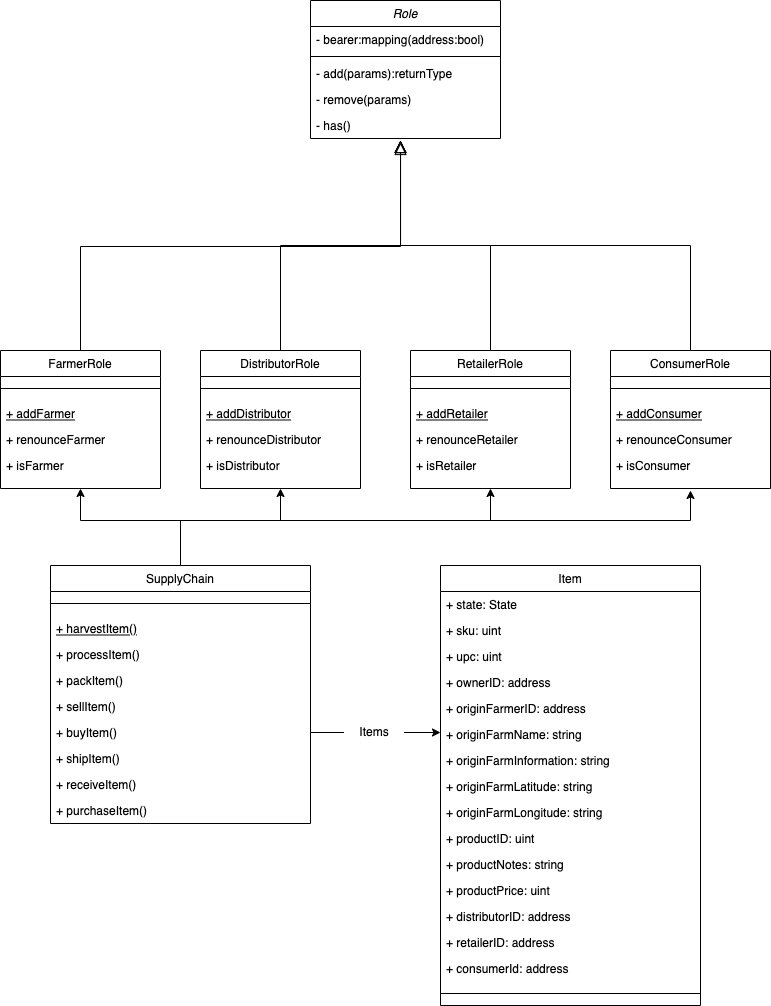

The diagram above was exported from draw.io. Its source (the exported page's mxGraphModel, read from the mxfile embedded in the PNG):
<mxGraphModel dx="1426" dy="764" grid="1" gridSize="10" guides="1" tooltips="1" connect="1" arrows="1" fold="1" page="1" pageScale="1" pageWidth="827" pageHeight="1169" math="0" shadow="0">
  <root>
    <mxCell id="WIyWlLk6GJQsqaUBKTNV-0" />
    <mxCell id="WIyWlLk6GJQsqaUBKTNV-1" parent="WIyWlLk6GJQsqaUBKTNV-0" />
    <mxCell id="zkfFHV4jXpPFQw0GAbJ--0" value="Role" style="swimlane;fontStyle=2;align=center;verticalAlign=top;childLayout=stackLayout;horizontal=1;startSize=26;horizontalStack=0;resizeParent=1;resizeLast=0;collapsible=1;marginBottom=0;rounded=0;shadow=0;strokeWidth=1;" parent="WIyWlLk6GJQsqaUBKTNV-1" vertex="1">
      <mxGeometry x="350" y="20" width="190" height="138" as="geometry">
        <mxRectangle x="230" y="140" width="160" height="26" as="alternateBounds" />
      </mxGeometry>
    </mxCell>
    <mxCell id="zkfFHV4jXpPFQw0GAbJ--1" value="- bearer:mapping(address:bool)" style="text;align=left;verticalAlign=top;spacingLeft=4;spacingRight=4;overflow=hidden;rotatable=0;points=[[0,0.5],[1,0.5]];portConstraint=eastwest;" parent="zkfFHV4jXpPFQw0GAbJ--0" vertex="1">
      <mxGeometry y="26" width="190" height="26" as="geometry" />
    </mxCell>
    <mxCell id="zkfFHV4jXpPFQw0GAbJ--4" value="" style="line;html=1;strokeWidth=1;align=left;verticalAlign=middle;spacingTop=-1;spacingLeft=3;spacingRight=3;rotatable=0;labelPosition=right;points=[];portConstraint=eastwest;" parent="zkfFHV4jXpPFQw0GAbJ--0" vertex="1">
      <mxGeometry y="52" width="190" height="8" as="geometry" />
    </mxCell>
    <mxCell id="zkfFHV4jXpPFQw0GAbJ--5" value="- add(params):returnType" style="text;align=left;verticalAlign=top;spacingLeft=4;spacingRight=4;overflow=hidden;rotatable=0;points=[[0,0.5],[1,0.5]];portConstraint=eastwest;" parent="zkfFHV4jXpPFQw0GAbJ--0" vertex="1">
      <mxGeometry y="60" width="190" height="26" as="geometry" />
    </mxCell>
    <mxCell id="-ExjSmgGA222kLWByCDs-6" value="- remove(params)" style="text;align=left;verticalAlign=top;spacingLeft=4;spacingRight=4;overflow=hidden;rotatable=0;points=[[0,0.5],[1,0.5]];portConstraint=eastwest;" parent="zkfFHV4jXpPFQw0GAbJ--0" vertex="1">
      <mxGeometry y="86" width="190" height="26" as="geometry" />
    </mxCell>
    <mxCell id="-ExjSmgGA222kLWByCDs-7" value="- has()" style="text;align=left;verticalAlign=top;spacingLeft=4;spacingRight=4;overflow=hidden;rotatable=0;points=[[0,0.5],[1,0.5]];portConstraint=eastwest;" parent="zkfFHV4jXpPFQw0GAbJ--0" vertex="1">
      <mxGeometry y="112" width="190" height="26" as="geometry" />
    </mxCell>
    <mxCell id="zkfFHV4jXpPFQw0GAbJ--6" value="FarmerRole" style="swimlane;fontStyle=0;align=center;verticalAlign=top;childLayout=stackLayout;horizontal=1;startSize=26;horizontalStack=0;resizeParent=1;resizeLast=0;collapsible=1;marginBottom=0;rounded=0;shadow=0;strokeWidth=1;" parent="WIyWlLk6GJQsqaUBKTNV-1" vertex="1">
      <mxGeometry x="40" y="370" width="160" height="138" as="geometry">
        <mxRectangle x="130" y="380" width="160" height="26" as="alternateBounds" />
      </mxGeometry>
    </mxCell>
    <mxCell id="zkfFHV4jXpPFQw0GAbJ--9" value="" style="line;html=1;strokeWidth=1;align=left;verticalAlign=middle;spacingTop=-1;spacingLeft=3;spacingRight=3;rotatable=0;labelPosition=right;points=[];portConstraint=eastwest;" parent="zkfFHV4jXpPFQw0GAbJ--6" vertex="1">
      <mxGeometry y="26" width="160" height="24" as="geometry" />
    </mxCell>
    <mxCell id="zkfFHV4jXpPFQw0GAbJ--10" value="+ addFarmer" style="text;align=left;verticalAlign=top;spacingLeft=4;spacingRight=4;overflow=hidden;rotatable=0;points=[[0,0.5],[1,0.5]];portConstraint=eastwest;fontStyle=4" parent="zkfFHV4jXpPFQw0GAbJ--6" vertex="1">
      <mxGeometry y="50" width="160" height="26" as="geometry" />
    </mxCell>
    <mxCell id="zkfFHV4jXpPFQw0GAbJ--11" value="+ renounceFarmer" style="text;align=left;verticalAlign=top;spacingLeft=4;spacingRight=4;overflow=hidden;rotatable=0;points=[[0,0.5],[1,0.5]];portConstraint=eastwest;" parent="zkfFHV4jXpPFQw0GAbJ--6" vertex="1">
      <mxGeometry y="76" width="160" height="26" as="geometry" />
    </mxCell>
    <mxCell id="-ExjSmgGA222kLWByCDs-8" value="+ isFarmer" style="text;align=left;verticalAlign=top;spacingLeft=4;spacingRight=4;overflow=hidden;rotatable=0;points=[[0,0.5],[1,0.5]];portConstraint=eastwest;" parent="zkfFHV4jXpPFQw0GAbJ--6" vertex="1">
      <mxGeometry y="102" width="160" height="26" as="geometry" />
    </mxCell>
    <mxCell id="zkfFHV4jXpPFQw0GAbJ--12" value="" style="endArrow=block;endSize=10;endFill=0;shadow=0;strokeWidth=1;rounded=0;edgeStyle=elbowEdgeStyle;elbow=vertical;entryX=0.474;entryY=1.154;entryDx=0;entryDy=0;entryPerimeter=0;" parent="WIyWlLk6GJQsqaUBKTNV-1" source="zkfFHV4jXpPFQw0GAbJ--6" target="-ExjSmgGA222kLWByCDs-7" edge="1">
      <mxGeometry width="160" relative="1" as="geometry">
        <mxPoint x="200" y="203" as="sourcePoint" />
        <mxPoint x="200" y="203" as="targetPoint" />
      </mxGeometry>
    </mxCell>
    <mxCell id="-ExjSmgGA222kLWByCDs-9" value="DistributorRole" style="swimlane;fontStyle=0;align=center;verticalAlign=top;childLayout=stackLayout;horizontal=1;startSize=26;horizontalStack=0;resizeParent=1;resizeLast=0;collapsible=1;marginBottom=0;rounded=0;shadow=0;strokeWidth=1;" parent="WIyWlLk6GJQsqaUBKTNV-1" vertex="1">
      <mxGeometry x="240" y="370" width="160" height="138" as="geometry">
        <mxRectangle x="130" y="380" width="160" height="26" as="alternateBounds" />
      </mxGeometry>
    </mxCell>
    <mxCell id="-ExjSmgGA222kLWByCDs-10" value="" style="line;html=1;strokeWidth=1;align=left;verticalAlign=middle;spacingTop=-1;spacingLeft=3;spacingRight=3;rotatable=0;labelPosition=right;points=[];portConstraint=eastwest;" parent="-ExjSmgGA222kLWByCDs-9" vertex="1">
      <mxGeometry y="26" width="160" height="24" as="geometry" />
    </mxCell>
    <mxCell id="-ExjSmgGA222kLWByCDs-11" value="+ addDistributor" style="text;align=left;verticalAlign=top;spacingLeft=4;spacingRight=4;overflow=hidden;rotatable=0;points=[[0,0.5],[1,0.5]];portConstraint=eastwest;fontStyle=4" parent="-ExjSmgGA222kLWByCDs-9" vertex="1">
      <mxGeometry y="50" width="160" height="26" as="geometry" />
    </mxCell>
    <mxCell id="-ExjSmgGA222kLWByCDs-12" value="+ renounceDistributor" style="text;align=left;verticalAlign=top;spacingLeft=4;spacingRight=4;overflow=hidden;rotatable=0;points=[[0,0.5],[1,0.5]];portConstraint=eastwest;" parent="-ExjSmgGA222kLWByCDs-9" vertex="1">
      <mxGeometry y="76" width="160" height="26" as="geometry" />
    </mxCell>
    <mxCell id="-ExjSmgGA222kLWByCDs-13" value="+ isDistributor" style="text;align=left;verticalAlign=top;spacingLeft=4;spacingRight=4;overflow=hidden;rotatable=0;points=[[0,0.5],[1,0.5]];portConstraint=eastwest;" parent="-ExjSmgGA222kLWByCDs-9" vertex="1">
      <mxGeometry y="102" width="160" height="26" as="geometry" />
    </mxCell>
    <mxCell id="-ExjSmgGA222kLWByCDs-14" value="RetailerRole" style="swimlane;fontStyle=0;align=center;verticalAlign=top;childLayout=stackLayout;horizontal=1;startSize=26;horizontalStack=0;resizeParent=1;resizeLast=0;collapsible=1;marginBottom=0;rounded=0;shadow=0;strokeWidth=1;" parent="WIyWlLk6GJQsqaUBKTNV-1" vertex="1">
      <mxGeometry x="450" y="370" width="160" height="138" as="geometry">
        <mxRectangle x="130" y="380" width="160" height="26" as="alternateBounds" />
      </mxGeometry>
    </mxCell>
    <mxCell id="-ExjSmgGA222kLWByCDs-15" value="" style="line;html=1;strokeWidth=1;align=left;verticalAlign=middle;spacingTop=-1;spacingLeft=3;spacingRight=3;rotatable=0;labelPosition=right;points=[];portConstraint=eastwest;" parent="-ExjSmgGA222kLWByCDs-14" vertex="1">
      <mxGeometry y="26" width="160" height="24" as="geometry" />
    </mxCell>
    <mxCell id="-ExjSmgGA222kLWByCDs-16" value="+ addRetailer" style="text;align=left;verticalAlign=top;spacingLeft=4;spacingRight=4;overflow=hidden;rotatable=0;points=[[0,0.5],[1,0.5]];portConstraint=eastwest;fontStyle=4" parent="-ExjSmgGA222kLWByCDs-14" vertex="1">
      <mxGeometry y="50" width="160" height="26" as="geometry" />
    </mxCell>
    <mxCell id="-ExjSmgGA222kLWByCDs-17" value="+ renounceRetailer" style="text;align=left;verticalAlign=top;spacingLeft=4;spacingRight=4;overflow=hidden;rotatable=0;points=[[0,0.5],[1,0.5]];portConstraint=eastwest;" parent="-ExjSmgGA222kLWByCDs-14" vertex="1">
      <mxGeometry y="76" width="160" height="26" as="geometry" />
    </mxCell>
    <mxCell id="-ExjSmgGA222kLWByCDs-18" value="+ isRetailer" style="text;align=left;verticalAlign=top;spacingLeft=4;spacingRight=4;overflow=hidden;rotatable=0;points=[[0,0.5],[1,0.5]];portConstraint=eastwest;" parent="-ExjSmgGA222kLWByCDs-14" vertex="1">
      <mxGeometry y="102" width="160" height="26" as="geometry" />
    </mxCell>
    <mxCell id="-ExjSmgGA222kLWByCDs-20" value="ConsumerRole" style="swimlane;fontStyle=0;align=center;verticalAlign=top;childLayout=stackLayout;horizontal=1;startSize=26;horizontalStack=0;resizeParent=1;resizeLast=0;collapsible=1;marginBottom=0;rounded=0;shadow=0;strokeWidth=1;" parent="WIyWlLk6GJQsqaUBKTNV-1" vertex="1">
      <mxGeometry x="650" y="370" width="160" height="138" as="geometry">
        <mxRectangle x="130" y="380" width="160" height="26" as="alternateBounds" />
      </mxGeometry>
    </mxCell>
    <mxCell id="-ExjSmgGA222kLWByCDs-21" value="" style="line;html=1;strokeWidth=1;align=left;verticalAlign=middle;spacingTop=-1;spacingLeft=3;spacingRight=3;rotatable=0;labelPosition=right;points=[];portConstraint=eastwest;" parent="-ExjSmgGA222kLWByCDs-20" vertex="1">
      <mxGeometry y="26" width="160" height="24" as="geometry" />
    </mxCell>
    <mxCell id="-ExjSmgGA222kLWByCDs-22" value="+ addConsumer" style="text;align=left;verticalAlign=top;spacingLeft=4;spacingRight=4;overflow=hidden;rotatable=0;points=[[0,0.5],[1,0.5]];portConstraint=eastwest;fontStyle=4" parent="-ExjSmgGA222kLWByCDs-20" vertex="1">
      <mxGeometry y="50" width="160" height="26" as="geometry" />
    </mxCell>
    <mxCell id="-ExjSmgGA222kLWByCDs-23" value="+ renounceConsumer" style="text;align=left;verticalAlign=top;spacingLeft=4;spacingRight=4;overflow=hidden;rotatable=0;points=[[0,0.5],[1,0.5]];portConstraint=eastwest;" parent="-ExjSmgGA222kLWByCDs-20" vertex="1">
      <mxGeometry y="76" width="160" height="26" as="geometry" />
    </mxCell>
    <mxCell id="-ExjSmgGA222kLWByCDs-24" value="+ isConsumer" style="text;align=left;verticalAlign=top;spacingLeft=4;spacingRight=4;overflow=hidden;rotatable=0;points=[[0,0.5],[1,0.5]];portConstraint=eastwest;" parent="-ExjSmgGA222kLWByCDs-20" vertex="1">
      <mxGeometry y="102" width="160" height="26" as="geometry" />
    </mxCell>
    <mxCell id="-ExjSmgGA222kLWByCDs-34" value="" style="endArrow=block;endSize=10;endFill=0;shadow=0;strokeWidth=1;rounded=0;edgeStyle=elbowEdgeStyle;elbow=vertical;exitX=0.5;exitY=0;exitDx=0;exitDy=0;" parent="WIyWlLk6GJQsqaUBKTNV-1" source="-ExjSmgGA222kLWByCDs-9" edge="1">
      <mxGeometry width="160" relative="1" as="geometry">
        <mxPoint x="130" y="380" as="sourcePoint" />
        <mxPoint x="440" y="160" as="targetPoint" />
        <Array as="points">
          <mxPoint x="400" y="265" />
        </Array>
      </mxGeometry>
    </mxCell>
    <mxCell id="-ExjSmgGA222kLWByCDs-35" value="" style="endArrow=block;endSize=10;endFill=0;shadow=0;strokeWidth=1;rounded=0;edgeStyle=elbowEdgeStyle;elbow=vertical;exitX=0.5;exitY=0;exitDx=0;exitDy=0;" parent="WIyWlLk6GJQsqaUBKTNV-1" source="-ExjSmgGA222kLWByCDs-14" edge="1">
      <mxGeometry width="160" relative="1" as="geometry">
        <mxPoint x="330" y="380" as="sourcePoint" />
        <mxPoint x="440" y="160" as="targetPoint" />
      </mxGeometry>
    </mxCell>
    <mxCell id="-ExjSmgGA222kLWByCDs-36" value="" style="endArrow=block;endSize=10;endFill=0;shadow=0;strokeWidth=1;rounded=0;edgeStyle=elbowEdgeStyle;elbow=vertical;exitX=0.5;exitY=0;exitDx=0;exitDy=0;" parent="WIyWlLk6GJQsqaUBKTNV-1" source="-ExjSmgGA222kLWByCDs-20" edge="1">
      <mxGeometry width="160" relative="1" as="geometry">
        <mxPoint x="340" y="390" as="sourcePoint" />
        <mxPoint x="440" y="160" as="targetPoint" />
      </mxGeometry>
    </mxCell>
    <mxCell id="-ExjSmgGA222kLWByCDs-37" value="SupplyChain" style="swimlane;fontStyle=0;align=center;verticalAlign=top;childLayout=stackLayout;horizontal=1;startSize=26;horizontalStack=0;resizeParent=1;resizeLast=0;collapsible=1;marginBottom=0;rounded=0;shadow=0;strokeWidth=1;" parent="WIyWlLk6GJQsqaUBKTNV-1" vertex="1">
      <mxGeometry x="90" y="585" width="260" height="258" as="geometry">
        <mxRectangle x="130" y="380" width="160" height="26" as="alternateBounds" />
      </mxGeometry>
    </mxCell>
    <mxCell id="-ExjSmgGA222kLWByCDs-38" value="" style="line;html=1;strokeWidth=1;align=left;verticalAlign=middle;spacingTop=-1;spacingLeft=3;spacingRight=3;rotatable=0;labelPosition=right;points=[];portConstraint=eastwest;" parent="-ExjSmgGA222kLWByCDs-37" vertex="1">
      <mxGeometry y="26" width="260" height="24" as="geometry" />
    </mxCell>
    <mxCell id="-ExjSmgGA222kLWByCDs-39" value="+ harvestItem()" style="text;align=left;verticalAlign=top;spacingLeft=4;spacingRight=4;overflow=hidden;rotatable=0;points=[[0,0.5],[1,0.5]];portConstraint=eastwest;fontStyle=4" parent="-ExjSmgGA222kLWByCDs-37" vertex="1">
      <mxGeometry y="50" width="260" height="26" as="geometry" />
    </mxCell>
    <mxCell id="-ExjSmgGA222kLWByCDs-40" value="+ processItem()" style="text;align=left;verticalAlign=top;spacingLeft=4;spacingRight=4;overflow=hidden;rotatable=0;points=[[0,0.5],[1,0.5]];portConstraint=eastwest;" parent="-ExjSmgGA222kLWByCDs-37" vertex="1">
      <mxGeometry y="76" width="260" height="26" as="geometry" />
    </mxCell>
    <mxCell id="-ExjSmgGA222kLWByCDs-41" value="+ packItem()" style="text;align=left;verticalAlign=top;spacingLeft=4;spacingRight=4;overflow=hidden;rotatable=0;points=[[0,0.5],[1,0.5]];portConstraint=eastwest;" parent="-ExjSmgGA222kLWByCDs-37" vertex="1">
      <mxGeometry y="102" width="260" height="26" as="geometry" />
    </mxCell>
    <mxCell id="-ExjSmgGA222kLWByCDs-42" value="+ sellItem()" style="text;align=left;verticalAlign=top;spacingLeft=4;spacingRight=4;overflow=hidden;rotatable=0;points=[[0,0.5],[1,0.5]];portConstraint=eastwest;" parent="-ExjSmgGA222kLWByCDs-37" vertex="1">
      <mxGeometry y="128" width="260" height="26" as="geometry" />
    </mxCell>
    <mxCell id="-ExjSmgGA222kLWByCDs-43" value="+ buyItem()" style="text;align=left;verticalAlign=top;spacingLeft=4;spacingRight=4;overflow=hidden;rotatable=0;points=[[0,0.5],[1,0.5]];portConstraint=eastwest;" parent="-ExjSmgGA222kLWByCDs-37" vertex="1">
      <mxGeometry y="154" width="260" height="26" as="geometry" />
    </mxCell>
    <mxCell id="-ExjSmgGA222kLWByCDs-44" value="+ shipItem()" style="text;align=left;verticalAlign=top;spacingLeft=4;spacingRight=4;overflow=hidden;rotatable=0;points=[[0,0.5],[1,0.5]];portConstraint=eastwest;" parent="-ExjSmgGA222kLWByCDs-37" vertex="1">
      <mxGeometry y="180" width="260" height="26" as="geometry" />
    </mxCell>
    <mxCell id="-ExjSmgGA222kLWByCDs-45" value="+ receiveItem()" style="text;align=left;verticalAlign=top;spacingLeft=4;spacingRight=4;overflow=hidden;rotatable=0;points=[[0,0.5],[1,0.5]];portConstraint=eastwest;" parent="-ExjSmgGA222kLWByCDs-37" vertex="1">
      <mxGeometry y="206" width="260" height="26" as="geometry" />
    </mxCell>
    <mxCell id="-ExjSmgGA222kLWByCDs-46" value="+ purchaseItem()" style="text;align=left;verticalAlign=top;spacingLeft=4;spacingRight=4;overflow=hidden;rotatable=0;points=[[0,0.5],[1,0.5]];portConstraint=eastwest;" parent="-ExjSmgGA222kLWByCDs-37" vertex="1">
      <mxGeometry y="232" width="260" height="26" as="geometry" />
    </mxCell>
    <mxCell id="-ExjSmgGA222kLWByCDs-47" style="edgeStyle=orthogonalEdgeStyle;rounded=0;orthogonalLoop=1;jettySize=auto;html=1;exitX=1;exitY=0.5;exitDx=0;exitDy=0;" parent="-ExjSmgGA222kLWByCDs-37" source="-ExjSmgGA222kLWByCDs-41" target="-ExjSmgGA222kLWByCDs-41" edge="1">
      <mxGeometry relative="1" as="geometry" />
    </mxCell>
    <mxCell id="-ExjSmgGA222kLWByCDs-48" value="Item" style="swimlane;fontStyle=0;align=center;verticalAlign=top;childLayout=stackLayout;horizontal=1;startSize=26;horizontalStack=0;resizeParent=1;resizeLast=0;collapsible=1;marginBottom=0;rounded=0;shadow=0;strokeWidth=1;" parent="WIyWlLk6GJQsqaUBKTNV-1" vertex="1">
      <mxGeometry x="480" y="585" width="260" height="440" as="geometry">
        <mxRectangle x="130" y="380" width="160" height="26" as="alternateBounds" />
      </mxGeometry>
    </mxCell>
    <mxCell id="-ExjSmgGA222kLWByCDs-57" value="+ state: State" style="text;align=left;verticalAlign=top;spacingLeft=4;spacingRight=4;overflow=hidden;rotatable=0;points=[[0,0.5],[1,0.5]];portConstraint=eastwest;" parent="-ExjSmgGA222kLWByCDs-48" vertex="1">
      <mxGeometry y="26" width="260" height="26" as="geometry" />
    </mxCell>
    <mxCell id="-ExjSmgGA222kLWByCDs-51" value="+ sku: uint" style="text;align=left;verticalAlign=top;spacingLeft=4;spacingRight=4;overflow=hidden;rotatable=0;points=[[0,0.5],[1,0.5]];portConstraint=eastwest;" parent="-ExjSmgGA222kLWByCDs-48" vertex="1">
      <mxGeometry y="52" width="260" height="26" as="geometry" />
    </mxCell>
    <mxCell id="-ExjSmgGA222kLWByCDs-52" value="+ upc: uint" style="text;align=left;verticalAlign=top;spacingLeft=4;spacingRight=4;overflow=hidden;rotatable=0;points=[[0,0.5],[1,0.5]];portConstraint=eastwest;" parent="-ExjSmgGA222kLWByCDs-48" vertex="1">
      <mxGeometry y="78" width="260" height="26" as="geometry" />
    </mxCell>
    <mxCell id="-ExjSmgGA222kLWByCDs-53" value="+ ownerID: address" style="text;align=left;verticalAlign=top;spacingLeft=4;spacingRight=4;overflow=hidden;rotatable=0;points=[[0,0.5],[1,0.5]];portConstraint=eastwest;" parent="-ExjSmgGA222kLWByCDs-48" vertex="1">
      <mxGeometry y="104" width="260" height="26" as="geometry" />
    </mxCell>
    <mxCell id="-ExjSmgGA222kLWByCDs-55" value="+ originFarmerID: address" style="text;align=left;verticalAlign=top;spacingLeft=4;spacingRight=4;overflow=hidden;rotatable=0;points=[[0,0.5],[1,0.5]];portConstraint=eastwest;" parent="-ExjSmgGA222kLWByCDs-48" vertex="1">
      <mxGeometry y="130" width="260" height="26" as="geometry" />
    </mxCell>
    <mxCell id="-ExjSmgGA222kLWByCDs-54" value="+ originFarmName: string" style="text;align=left;verticalAlign=top;spacingLeft=4;spacingRight=4;overflow=hidden;rotatable=0;points=[[0,0.5],[1,0.5]];portConstraint=eastwest;" parent="-ExjSmgGA222kLWByCDs-48" vertex="1">
      <mxGeometry y="156" width="260" height="26" as="geometry" />
    </mxCell>
    <mxCell id="-ExjSmgGA222kLWByCDs-56" value="+ originFarmInformation: string" style="text;align=left;verticalAlign=top;spacingLeft=4;spacingRight=4;overflow=hidden;rotatable=0;points=[[0,0.5],[1,0.5]];portConstraint=eastwest;" parent="-ExjSmgGA222kLWByCDs-48" vertex="1">
      <mxGeometry y="182" width="260" height="26" as="geometry" />
    </mxCell>
    <mxCell id="-ExjSmgGA222kLWByCDs-59" value="+ originFarmLatitude: string" style="text;align=left;verticalAlign=top;spacingLeft=4;spacingRight=4;overflow=hidden;rotatable=0;points=[[0,0.5],[1,0.5]];portConstraint=eastwest;" parent="-ExjSmgGA222kLWByCDs-48" vertex="1">
      <mxGeometry y="208" width="260" height="26" as="geometry" />
    </mxCell>
    <mxCell id="-ExjSmgGA222kLWByCDs-60" value="+ originFarmLongitude: string" style="text;align=left;verticalAlign=top;spacingLeft=4;spacingRight=4;overflow=hidden;rotatable=0;points=[[0,0.5],[1,0.5]];portConstraint=eastwest;" parent="-ExjSmgGA222kLWByCDs-48" vertex="1">
      <mxGeometry y="234" width="260" height="26" as="geometry" />
    </mxCell>
    <mxCell id="-ExjSmgGA222kLWByCDs-61" value="+ productID: uint" style="text;align=left;verticalAlign=top;spacingLeft=4;spacingRight=4;overflow=hidden;rotatable=0;points=[[0,0.5],[1,0.5]];portConstraint=eastwest;" parent="-ExjSmgGA222kLWByCDs-48" vertex="1">
      <mxGeometry y="260" width="260" height="26" as="geometry" />
    </mxCell>
    <mxCell id="-ExjSmgGA222kLWByCDs-62" value="+ productNotes: string" style="text;align=left;verticalAlign=top;spacingLeft=4;spacingRight=4;overflow=hidden;rotatable=0;points=[[0,0.5],[1,0.5]];portConstraint=eastwest;" parent="-ExjSmgGA222kLWByCDs-48" vertex="1">
      <mxGeometry y="286" width="260" height="26" as="geometry" />
    </mxCell>
    <mxCell id="-ExjSmgGA222kLWByCDs-63" value="+ productPrice: uint" style="text;align=left;verticalAlign=top;spacingLeft=4;spacingRight=4;overflow=hidden;rotatable=0;points=[[0,0.5],[1,0.5]];portConstraint=eastwest;" parent="-ExjSmgGA222kLWByCDs-48" vertex="1">
      <mxGeometry y="312" width="260" height="26" as="geometry" />
    </mxCell>
    <mxCell id="-ExjSmgGA222kLWByCDs-64" value="+ distributorID: address" style="text;align=left;verticalAlign=top;spacingLeft=4;spacingRight=4;overflow=hidden;rotatable=0;points=[[0,0.5],[1,0.5]];portConstraint=eastwest;" parent="-ExjSmgGA222kLWByCDs-48" vertex="1">
      <mxGeometry y="338" width="260" height="26" as="geometry" />
    </mxCell>
    <mxCell id="-ExjSmgGA222kLWByCDs-65" value="+ retailerID: address" style="text;align=left;verticalAlign=top;spacingLeft=4;spacingRight=4;overflow=hidden;rotatable=0;points=[[0,0.5],[1,0.5]];portConstraint=eastwest;" parent="-ExjSmgGA222kLWByCDs-48" vertex="1">
      <mxGeometry y="364" width="260" height="26" as="geometry" />
    </mxCell>
    <mxCell id="-ExjSmgGA222kLWByCDs-66" value="+ consumerId: address" style="text;align=left;verticalAlign=top;spacingLeft=4;spacingRight=4;overflow=hidden;rotatable=0;points=[[0,0.5],[1,0.5]];portConstraint=eastwest;" parent="-ExjSmgGA222kLWByCDs-48" vertex="1">
      <mxGeometry y="390" width="260" height="26" as="geometry" />
    </mxCell>
    <mxCell id="-ExjSmgGA222kLWByCDs-49" value="" style="line;html=1;strokeWidth=1;align=left;verticalAlign=middle;spacingTop=-1;spacingLeft=3;spacingRight=3;rotatable=0;labelPosition=right;points=[];portConstraint=eastwest;" parent="-ExjSmgGA222kLWByCDs-48" vertex="1">
      <mxGeometry y="416" width="260" height="24" as="geometry" />
    </mxCell>
    <mxCell id="-ExjSmgGA222kLWByCDs-58" style="edgeStyle=orthogonalEdgeStyle;rounded=0;orthogonalLoop=1;jettySize=auto;html=1;exitX=1;exitY=0.5;exitDx=0;exitDy=0;" parent="-ExjSmgGA222kLWByCDs-48" source="-ExjSmgGA222kLWByCDs-52" target="-ExjSmgGA222kLWByCDs-52" edge="1">
      <mxGeometry relative="1" as="geometry" />
    </mxCell>
    <mxCell id="-ExjSmgGA222kLWByCDs-68" value="" style="endArrow=classic;html=1;rounded=0;exitX=1;exitY=0.5;exitDx=0;exitDy=0;startArrow=none;" parent="WIyWlLk6GJQsqaUBKTNV-1" source="-ExjSmgGA222kLWByCDs-73" edge="1">
      <mxGeometry width="50" height="50" relative="1" as="geometry">
        <mxPoint x="410" y="800" as="sourcePoint" />
        <mxPoint x="480" y="752" as="targetPoint" />
      </mxGeometry>
    </mxCell>
    <mxCell id="-ExjSmgGA222kLWByCDs-69" value="" style="endArrow=classic;html=1;rounded=0;exitX=0.5;exitY=0;exitDx=0;exitDy=0;entryX=0.5;entryY=1;entryDx=0;entryDy=0;" parent="WIyWlLk6GJQsqaUBKTNV-1" source="-ExjSmgGA222kLWByCDs-37" target="zkfFHV4jXpPFQw0GAbJ--6" edge="1">
      <mxGeometry width="50" height="50" relative="1" as="geometry">
        <mxPoint x="250" y="700" as="sourcePoint" />
        <mxPoint x="300" y="650" as="targetPoint" />
        <Array as="points">
          <mxPoint x="220" y="540" />
          <mxPoint x="120" y="540" />
        </Array>
      </mxGeometry>
    </mxCell>
    <mxCell id="-ExjSmgGA222kLWByCDs-70" value="" style="endArrow=classic;html=1;rounded=0;exitX=0.5;exitY=0;exitDx=0;exitDy=0;entryX=0.5;entryY=1;entryDx=0;entryDy=0;" parent="WIyWlLk6GJQsqaUBKTNV-1" source="-ExjSmgGA222kLWByCDs-37" target="-ExjSmgGA222kLWByCDs-9" edge="1">
      <mxGeometry width="50" height="50" relative="1" as="geometry">
        <mxPoint x="230" y="595" as="sourcePoint" />
        <mxPoint x="130" y="518" as="targetPoint" />
        <Array as="points">
          <mxPoint x="220" y="540" />
          <mxPoint x="320" y="540" />
        </Array>
      </mxGeometry>
    </mxCell>
    <mxCell id="-ExjSmgGA222kLWByCDs-71" value="" style="endArrow=classic;html=1;rounded=0;exitX=0.5;exitY=0;exitDx=0;exitDy=0;entryX=0.5;entryY=1;entryDx=0;entryDy=0;" parent="WIyWlLk6GJQsqaUBKTNV-1" source="-ExjSmgGA222kLWByCDs-37" target="-ExjSmgGA222kLWByCDs-14" edge="1">
      <mxGeometry width="50" height="50" relative="1" as="geometry">
        <mxPoint x="240" y="605" as="sourcePoint" />
        <mxPoint x="140" y="528" as="targetPoint" />
        <Array as="points">
          <mxPoint x="220" y="540" />
          <mxPoint x="530" y="540" />
        </Array>
      </mxGeometry>
    </mxCell>
    <mxCell id="-ExjSmgGA222kLWByCDs-72" value="" style="endArrow=classic;html=1;rounded=0;exitX=0.5;exitY=0;exitDx=0;exitDy=0;" parent="WIyWlLk6GJQsqaUBKTNV-1" source="-ExjSmgGA222kLWByCDs-37" edge="1">
      <mxGeometry width="50" height="50" relative="1" as="geometry">
        <mxPoint x="250" y="615" as="sourcePoint" />
        <mxPoint x="730" y="510" as="targetPoint" />
        <Array as="points">
          <mxPoint x="220" y="540" />
          <mxPoint x="730" y="540" />
        </Array>
      </mxGeometry>
    </mxCell>
    <mxCell id="-ExjSmgGA222kLWByCDs-73" value="Items" style="text;html=1;strokeColor=none;fillColor=none;align=center;verticalAlign=middle;whiteSpace=wrap;rounded=0;" parent="WIyWlLk6GJQsqaUBKTNV-1" vertex="1">
      <mxGeometry x="383.5" y="737" width="60" height="30" as="geometry" />
    </mxCell>
    <mxCell id="-ExjSmgGA222kLWByCDs-74" value="" style="endArrow=none;html=1;rounded=0;exitX=1;exitY=0.5;exitDx=0;exitDy=0;entryX=0;entryY=0.5;entryDx=0;entryDy=0;" parent="WIyWlLk6GJQsqaUBKTNV-1" source="-ExjSmgGA222kLWByCDs-43" target="-ExjSmgGA222kLWByCDs-73" edge="1">
      <mxGeometry width="50" height="50" relative="1" as="geometry">
        <mxPoint x="350" y="752" as="sourcePoint" />
        <mxPoint x="440" y="754" as="targetPoint" />
      </mxGeometry>
    </mxCell>
  </root>
</mxGraphModel>